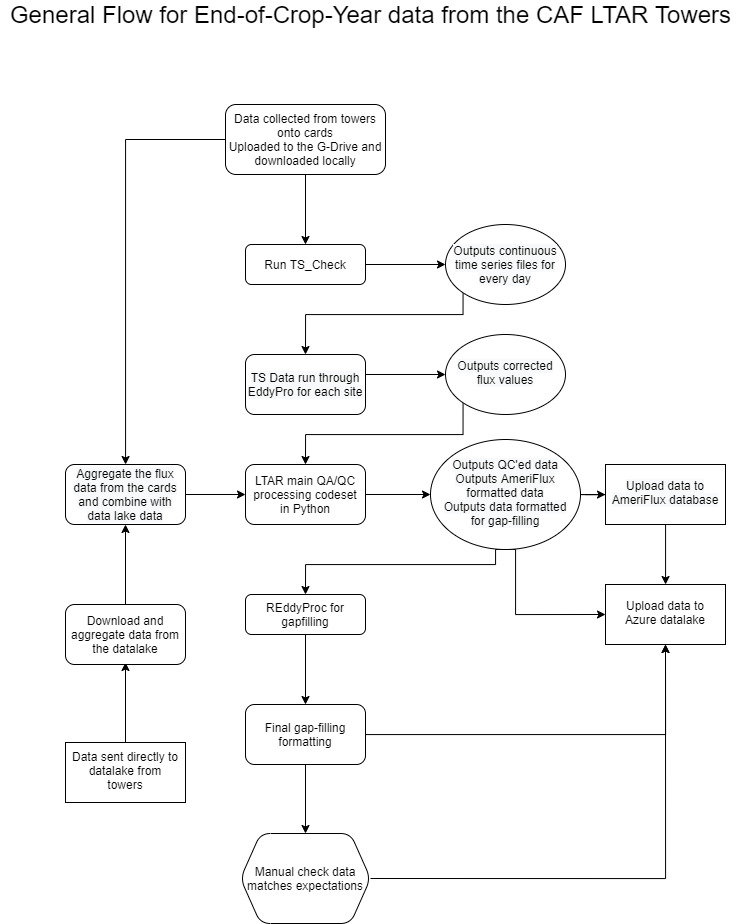

The diagram above was exported from draw.io. Its source (the exported page's mxGraphModel, read from the mxfile embedded in the PNG):
<mxGraphModel dx="1459" dy="661" grid="1" gridSize="10" guides="1" tooltips="1" connect="1" arrows="1" fold="1" page="1" pageScale="1" pageWidth="827" pageHeight="1169" math="0" shadow="0">
  <root>
    <mxCell id="WIyWlLk6GJQsqaUBKTNV-0" />
    <mxCell id="WIyWlLk6GJQsqaUBKTNV-1" parent="WIyWlLk6GJQsqaUBKTNV-0" />
    <mxCell id="ksJ-JE3jypwJPQQVMAoZ-2" value="" style="edgeStyle=orthogonalEdgeStyle;rounded=0;orthogonalLoop=1;jettySize=auto;html=1;" edge="1" parent="WIyWlLk6GJQsqaUBKTNV-1" source="ksJ-JE3jypwJPQQVMAoZ-1" target="WIyWlLk6GJQsqaUBKTNV-3">
      <mxGeometry relative="1" as="geometry" />
    </mxCell>
    <mxCell id="ksJ-JE3jypwJPQQVMAoZ-12" value="" style="edgeStyle=orthogonalEdgeStyle;rounded=0;orthogonalLoop=1;jettySize=auto;html=1;" edge="1" parent="WIyWlLk6GJQsqaUBKTNV-1" source="WIyWlLk6GJQsqaUBKTNV-3" target="ksJ-JE3jypwJPQQVMAoZ-11">
      <mxGeometry relative="1" as="geometry" />
    </mxCell>
    <mxCell id="WIyWlLk6GJQsqaUBKTNV-3" value="Run TS_Check" style="rounded=1;whiteSpace=wrap;html=1;fontSize=12;glass=0;strokeWidth=1;shadow=0;" parent="WIyWlLk6GJQsqaUBKTNV-1" vertex="1">
      <mxGeometry x="290" y="290" width="120" height="40" as="geometry" />
    </mxCell>
    <mxCell id="ksJ-JE3jypwJPQQVMAoZ-14" value="" style="edgeStyle=orthogonalEdgeStyle;rounded=0;orthogonalLoop=1;jettySize=auto;html=1;" edge="1" parent="WIyWlLk6GJQsqaUBKTNV-1" target="ksJ-JE3jypwJPQQVMAoZ-13">
      <mxGeometry relative="1" as="geometry">
        <mxPoint x="400" y="420" as="sourcePoint" />
      </mxGeometry>
    </mxCell>
    <mxCell id="ksJ-JE3jypwJPQQVMAoZ-4" value="" style="edgeStyle=orthogonalEdgeStyle;rounded=0;orthogonalLoop=1;jettySize=auto;html=1;entryX=0;entryY=0.5;entryDx=0;entryDy=0;" edge="1" parent="WIyWlLk6GJQsqaUBKTNV-1" target="ksJ-JE3jypwJPQQVMAoZ-25">
      <mxGeometry relative="1" as="geometry">
        <mxPoint x="230" y="539.9999999999999" as="sourcePoint" />
        <mxPoint x="300" y="539.9999999999999" as="targetPoint" />
      </mxGeometry>
    </mxCell>
    <mxCell id="ksJ-JE3jypwJPQQVMAoZ-18" value="" style="edgeStyle=orthogonalEdgeStyle;rounded=0;orthogonalLoop=1;jettySize=auto;html=1;exitX=1;exitY=0.5;exitDx=0;exitDy=0;" edge="1" parent="WIyWlLk6GJQsqaUBKTNV-1" source="ksJ-JE3jypwJPQQVMAoZ-25" target="ksJ-JE3jypwJPQQVMAoZ-17">
      <mxGeometry relative="1" as="geometry">
        <mxPoint x="400" y="539.9999999999999" as="sourcePoint" />
      </mxGeometry>
    </mxCell>
    <mxCell id="k-q8PIc5VqbUHJ6tvfqY-3" value="" style="edgeStyle=orthogonalEdgeStyle;rounded=0;orthogonalLoop=1;jettySize=auto;html=1;" parent="WIyWlLk6GJQsqaUBKTNV-1" source="WIyWlLk6GJQsqaUBKTNV-11" target="k-q8PIc5VqbUHJ6tvfqY-2" edge="1">
      <mxGeometry relative="1" as="geometry" />
    </mxCell>
    <mxCell id="WIyWlLk6GJQsqaUBKTNV-11" value="REddyProc for gapfilling" style="rounded=1;whiteSpace=wrap;html=1;fontSize=12;glass=0;strokeWidth=1;shadow=0;" parent="WIyWlLk6GJQsqaUBKTNV-1" vertex="1">
      <mxGeometry x="290" y="640" width="120" height="40" as="geometry" />
    </mxCell>
    <mxCell id="ksJ-JE3jypwJPQQVMAoZ-24" style="edgeStyle=orthogonalEdgeStyle;rounded=0;orthogonalLoop=1;jettySize=auto;html=1;entryX=0.5;entryY=1;entryDx=0;entryDy=0;exitX=1;exitY=0.5;exitDx=0;exitDy=0;" edge="1" parent="WIyWlLk6GJQsqaUBKTNV-1" source="ksJ-JE3jypwJPQQVMAoZ-32" target="ksJ-JE3jypwJPQQVMAoZ-19">
      <mxGeometry relative="1" as="geometry" />
    </mxCell>
    <mxCell id="ksJ-JE3jypwJPQQVMAoZ-33" value="" style="edgeStyle=orthogonalEdgeStyle;rounded=0;orthogonalLoop=1;jettySize=auto;html=1;" edge="1" parent="WIyWlLk6GJQsqaUBKTNV-1" source="k-q8PIc5VqbUHJ6tvfqY-2" target="ksJ-JE3jypwJPQQVMAoZ-32">
      <mxGeometry relative="1" as="geometry" />
    </mxCell>
    <mxCell id="ksJ-JE3jypwJPQQVMAoZ-43" style="edgeStyle=orthogonalEdgeStyle;rounded=0;orthogonalLoop=1;jettySize=auto;html=1;entryX=0.5;entryY=1;entryDx=0;entryDy=0;" edge="1" parent="WIyWlLk6GJQsqaUBKTNV-1" source="k-q8PIc5VqbUHJ6tvfqY-2" target="ksJ-JE3jypwJPQQVMAoZ-19">
      <mxGeometry relative="1" as="geometry" />
    </mxCell>
    <mxCell id="k-q8PIc5VqbUHJ6tvfqY-2" value="Final gap-filling formatting" style="whiteSpace=wrap;html=1;rounded=1;shadow=0;strokeWidth=1;glass=0;" parent="WIyWlLk6GJQsqaUBKTNV-1" vertex="1">
      <mxGeometry x="290" y="750" width="120" height="60" as="geometry" />
    </mxCell>
    <mxCell id="ksJ-JE3jypwJPQQVMAoZ-0" value="&lt;font style=&quot;font-size: 24px&quot;&gt;General Flow for End-of-Crop-Year data from the CAF LTAR Towers&lt;/font&gt;" style="text;html=1;align=center;verticalAlign=middle;resizable=0;points=[];autosize=1;" vertex="1" parent="WIyWlLk6GJQsqaUBKTNV-1">
      <mxGeometry x="45" y="50" width="740" height="20" as="geometry" />
    </mxCell>
    <mxCell id="ksJ-JE3jypwJPQQVMAoZ-42" style="edgeStyle=orthogonalEdgeStyle;rounded=0;orthogonalLoop=1;jettySize=auto;html=1;" edge="1" parent="WIyWlLk6GJQsqaUBKTNV-1" source="ksJ-JE3jypwJPQQVMAoZ-1" target="ksJ-JE3jypwJPQQVMAoZ-39">
      <mxGeometry relative="1" as="geometry" />
    </mxCell>
    <mxCell id="ksJ-JE3jypwJPQQVMAoZ-1" value="Data collected from towers onto cards&lt;br&gt;Uploaded to the G-Drive and downloaded locally" style="whiteSpace=wrap;html=1;rounded=1;shadow=0;strokeWidth=1;glass=0;" vertex="1" parent="WIyWlLk6GJQsqaUBKTNV-1">
      <mxGeometry x="270" y="150" width="160" height="70" as="geometry" />
    </mxCell>
    <mxCell id="ksJ-JE3jypwJPQQVMAoZ-35" value="" style="edgeStyle=orthogonalEdgeStyle;rounded=0;orthogonalLoop=1;jettySize=auto;html=1;" edge="1" parent="WIyWlLk6GJQsqaUBKTNV-1" source="ksJ-JE3jypwJPQQVMAoZ-34">
      <mxGeometry relative="1" as="geometry">
        <mxPoint x="170" y="708" as="targetPoint" />
      </mxGeometry>
    </mxCell>
    <mxCell id="ksJ-JE3jypwJPQQVMAoZ-27" style="edgeStyle=orthogonalEdgeStyle;rounded=0;orthogonalLoop=1;jettySize=auto;html=1;exitX=0;exitY=1;exitDx=0;exitDy=0;entryX=0.5;entryY=0;entryDx=0;entryDy=0;" edge="1" parent="WIyWlLk6GJQsqaUBKTNV-1" source="ksJ-JE3jypwJPQQVMAoZ-11" target="ksJ-JE3jypwJPQQVMAoZ-15">
      <mxGeometry relative="1" as="geometry">
        <Array as="points">
          <mxPoint x="508" y="360" />
          <mxPoint x="350" y="360" />
        </Array>
      </mxGeometry>
    </mxCell>
    <mxCell id="ksJ-JE3jypwJPQQVMAoZ-11" value="&#10;&#10;&lt;span style=&quot;color: rgb(0, 0, 0); font-family: helvetica; font-size: 12px; font-style: normal; font-weight: 400; letter-spacing: normal; text-align: center; text-indent: 0px; text-transform: none; word-spacing: 0px; background-color: rgb(248, 249, 250); display: inline; float: none;&quot;&gt;Outputs continuous time series files for every day&lt;/span&gt;&#10;&#10;" style="ellipse;whiteSpace=wrap;html=1;rounded=1;shadow=0;strokeWidth=1;glass=0;" vertex="1" parent="WIyWlLk6GJQsqaUBKTNV-1">
      <mxGeometry x="490" y="270" width="120" height="80" as="geometry" />
    </mxCell>
    <mxCell id="ksJ-JE3jypwJPQQVMAoZ-29" style="edgeStyle=orthogonalEdgeStyle;rounded=0;orthogonalLoop=1;jettySize=auto;html=1;exitX=0;exitY=1;exitDx=0;exitDy=0;entryX=0.5;entryY=0;entryDx=0;entryDy=0;" edge="1" parent="WIyWlLk6GJQsqaUBKTNV-1" source="ksJ-JE3jypwJPQQVMAoZ-13" target="ksJ-JE3jypwJPQQVMAoZ-25">
      <mxGeometry relative="1" as="geometry">
        <Array as="points">
          <mxPoint x="508" y="480" />
          <mxPoint x="350" y="480" />
        </Array>
      </mxGeometry>
    </mxCell>
    <mxCell id="ksJ-JE3jypwJPQQVMAoZ-13" value="&#10;&#10;&lt;span style=&quot;color: rgb(0, 0, 0); font-family: helvetica; font-size: 12px; font-style: normal; font-weight: 400; letter-spacing: normal; text-align: center; text-indent: 0px; text-transform: none; word-spacing: 0px; background-color: rgb(248, 249, 250); display: inline; float: none;&quot;&gt;Outputs corrected flux values&lt;/span&gt;&#10;&#10;" style="ellipse;whiteSpace=wrap;html=1;shadow=0;strokeWidth=1;spacing=6;spacingTop=-4;" vertex="1" parent="WIyWlLk6GJQsqaUBKTNV-1">
      <mxGeometry x="490" y="380" width="120" height="80" as="geometry" />
    </mxCell>
    <mxCell id="ksJ-JE3jypwJPQQVMAoZ-15" value="&lt;span style=&quot;color: rgb(0 , 0 , 0) ; font-family: &amp;#34;helvetica&amp;#34; ; font-size: 12px ; font-style: normal ; font-weight: 400 ; letter-spacing: normal ; text-align: center ; text-indent: 0px ; text-transform: none ; word-spacing: 0px ; background-color: rgb(248 , 249 , 250) ; display: inline ; float: none&quot;&gt;TS Data run through EddyPro for each site&lt;/span&gt;&lt;br&gt;" style="whiteSpace=wrap;html=1;rounded=1;shadow=0;strokeWidth=1;glass=0;" vertex="1" parent="WIyWlLk6GJQsqaUBKTNV-1">
      <mxGeometry x="290" y="400" width="120" height="60" as="geometry" />
    </mxCell>
    <mxCell id="ksJ-JE3jypwJPQQVMAoZ-20" value="" style="edgeStyle=orthogonalEdgeStyle;rounded=0;orthogonalLoop=1;jettySize=auto;html=1;" edge="1" parent="WIyWlLk6GJQsqaUBKTNV-1" source="ksJ-JE3jypwJPQQVMAoZ-17" target="ksJ-JE3jypwJPQQVMAoZ-19">
      <mxGeometry relative="1" as="geometry" />
    </mxCell>
    <mxCell id="ksJ-JE3jypwJPQQVMAoZ-21" style="edgeStyle=orthogonalEdgeStyle;rounded=0;orthogonalLoop=1;jettySize=auto;html=1;exitX=0.5;exitY=1;exitDx=0;exitDy=0;entryX=0.5;entryY=0;entryDx=0;entryDy=0;" edge="1" parent="WIyWlLk6GJQsqaUBKTNV-1" source="ksJ-JE3jypwJPQQVMAoZ-17" target="WIyWlLk6GJQsqaUBKTNV-11">
      <mxGeometry relative="1" as="geometry">
        <Array as="points">
          <mxPoint x="540" y="595" />
          <mxPoint x="540" y="610" />
          <mxPoint x="350" y="610" />
        </Array>
      </mxGeometry>
    </mxCell>
    <mxCell id="ksJ-JE3jypwJPQQVMAoZ-23" value="" style="edgeStyle=orthogonalEdgeStyle;rounded=0;orthogonalLoop=1;jettySize=auto;html=1;" edge="1" parent="WIyWlLk6GJQsqaUBKTNV-1" source="ksJ-JE3jypwJPQQVMAoZ-17" target="ksJ-JE3jypwJPQQVMAoZ-22">
      <mxGeometry relative="1" as="geometry" />
    </mxCell>
    <mxCell id="ksJ-JE3jypwJPQQVMAoZ-41" style="edgeStyle=orthogonalEdgeStyle;rounded=0;orthogonalLoop=1;jettySize=auto;html=1;exitX=0.5;exitY=1;exitDx=0;exitDy=0;entryX=0;entryY=0.5;entryDx=0;entryDy=0;" edge="1" parent="WIyWlLk6GJQsqaUBKTNV-1" source="ksJ-JE3jypwJPQQVMAoZ-17" target="ksJ-JE3jypwJPQQVMAoZ-19">
      <mxGeometry relative="1" as="geometry">
        <Array as="points">
          <mxPoint x="560" y="595" />
          <mxPoint x="560" y="660" />
        </Array>
      </mxGeometry>
    </mxCell>
    <mxCell id="ksJ-JE3jypwJPQQVMAoZ-17" value="&lt;span style=&quot;color: rgb(0 , 0 , 0) ; font-family: &amp;#34;helvetica&amp;#34; ; font-size: 12px ; font-style: normal ; font-weight: 400 ; letter-spacing: normal ; text-align: center ; text-indent: 0px ; text-transform: none ; word-spacing: 0px ; background-color: rgb(248 , 249 , 250) ; display: inline ; float: none&quot;&gt;Outputs QC'ed data&lt;/span&gt;&lt;br style=&quot;color: rgb(0 , 0 , 0) ; font-family: &amp;#34;helvetica&amp;#34; ; font-size: 12px ; font-style: normal ; font-weight: 400 ; letter-spacing: normal ; text-align: center ; text-indent: 0px ; text-transform: none ; word-spacing: 0px ; background-color: rgb(248 , 249 , 250)&quot;&gt;&lt;span style=&quot;color: rgb(0 , 0 , 0) ; font-family: &amp;#34;helvetica&amp;#34; ; font-size: 12px ; font-style: normal ; font-weight: 400 ; letter-spacing: normal ; text-align: center ; text-indent: 0px ; text-transform: none ; word-spacing: 0px ; background-color: rgb(248 , 249 , 250) ; display: inline ; float: none&quot;&gt;Outputs AmeriFlux formatted data&lt;/span&gt;&lt;br style=&quot;color: rgb(0 , 0 , 0) ; font-family: &amp;#34;helvetica&amp;#34; ; font-size: 12px ; font-style: normal ; font-weight: 400 ; letter-spacing: normal ; text-align: center ; text-indent: 0px ; text-transform: none ; word-spacing: 0px ; background-color: rgb(248 , 249 , 250)&quot;&gt;&lt;span style=&quot;color: rgb(0 , 0 , 0) ; font-family: &amp;#34;helvetica&amp;#34; ; font-size: 12px ; font-style: normal ; font-weight: 400 ; letter-spacing: normal ; text-align: center ; text-indent: 0px ; text-transform: none ; word-spacing: 0px ; background-color: rgb(248 , 249 , 250) ; display: inline ; float: none&quot;&gt;Outputs data formatted for gap-filling&lt;/span&gt;&lt;br&gt;" style="ellipse;whiteSpace=wrap;html=1;shadow=0;strokeWidth=1;spacing=6;spacingTop=-4;" vertex="1" parent="WIyWlLk6GJQsqaUBKTNV-1">
      <mxGeometry x="475" y="485" width="150" height="110" as="geometry" />
    </mxCell>
    <mxCell id="ksJ-JE3jypwJPQQVMAoZ-19" value="Upload data to Azure datalake" style="whiteSpace=wrap;html=1;shadow=0;strokeWidth=1;spacing=6;spacingTop=-4;" vertex="1" parent="WIyWlLk6GJQsqaUBKTNV-1">
      <mxGeometry x="650" y="630" width="120" height="60" as="geometry" />
    </mxCell>
    <mxCell id="ksJ-JE3jypwJPQQVMAoZ-22" value="&#10;&#10;&lt;span style=&quot;color: rgb(0, 0, 0); font-family: helvetica; font-size: 12px; font-style: normal; font-weight: 400; letter-spacing: normal; text-align: center; text-indent: 0px; text-transform: none; word-spacing: 0px; background-color: rgb(248, 249, 250); display: inline; float: none;&quot;&gt;Upload data to AmeriFlux database&lt;/span&gt;&#10;&#10;" style="whiteSpace=wrap;html=1;shadow=0;strokeWidth=1;spacing=6;spacingTop=-4;" vertex="1" parent="WIyWlLk6GJQsqaUBKTNV-1">
      <mxGeometry x="650" y="510" width="120" height="60" as="geometry" />
    </mxCell>
    <mxCell id="ksJ-JE3jypwJPQQVMAoZ-25" value="LTAR main QA/QC processing codeset&lt;br&gt;in Python" style="rounded=1;whiteSpace=wrap;html=1;" vertex="1" parent="WIyWlLk6GJQsqaUBKTNV-1">
      <mxGeometry x="290" y="510" width="120" height="60" as="geometry" />
    </mxCell>
    <mxCell id="ksJ-JE3jypwJPQQVMAoZ-32" value="Manual check data matches expectations" style="shape=hexagon;perimeter=hexagonPerimeter2;whiteSpace=wrap;html=1;fixedSize=1;rounded=1;shadow=0;strokeWidth=1;glass=0;" vertex="1" parent="WIyWlLk6GJQsqaUBKTNV-1">
      <mxGeometry x="285" y="879" width="130" height="90" as="geometry" />
    </mxCell>
    <mxCell id="ksJ-JE3jypwJPQQVMAoZ-34" value="Data sent directly to datalake from towers" style="whiteSpace=wrap;html=1;shadow=0;strokeWidth=1;spacing=6;spacingTop=-4;" vertex="1" parent="WIyWlLk6GJQsqaUBKTNV-1">
      <mxGeometry x="110" y="788" width="120" height="60" as="geometry" />
    </mxCell>
    <mxCell id="ksJ-JE3jypwJPQQVMAoZ-40" value="" style="edgeStyle=orthogonalEdgeStyle;rounded=0;orthogonalLoop=1;jettySize=auto;html=1;" edge="1" parent="WIyWlLk6GJQsqaUBKTNV-1" source="ksJ-JE3jypwJPQQVMAoZ-36" target="ksJ-JE3jypwJPQQVMAoZ-39">
      <mxGeometry relative="1" as="geometry" />
    </mxCell>
    <mxCell id="ksJ-JE3jypwJPQQVMAoZ-36" value="&lt;span style=&quot;font-family: &amp;#34;helvetica&amp;#34;&quot;&gt;Download and aggregate data from the datalake&lt;/span&gt;" style="rounded=1;whiteSpace=wrap;html=1;" vertex="1" parent="WIyWlLk6GJQsqaUBKTNV-1">
      <mxGeometry x="110" y="650" width="120" height="60" as="geometry" />
    </mxCell>
    <mxCell id="ksJ-JE3jypwJPQQVMAoZ-39" value="&#10;&#10;&lt;span style=&quot;color: rgb(0, 0, 0); font-family: helvetica; font-size: 12px; font-style: normal; font-weight: 400; letter-spacing: normal; text-align: center; text-indent: 0px; text-transform: none; word-spacing: 0px; background-color: rgb(248, 249, 250); display: inline; float: none;&quot;&gt;Aggregate the flux data from the cards and combine with data lake data&lt;/span&gt;&#10;&#10;" style="whiteSpace=wrap;html=1;rounded=1;" vertex="1" parent="WIyWlLk6GJQsqaUBKTNV-1">
      <mxGeometry x="110" y="510" width="120" height="60" as="geometry" />
    </mxCell>
  </root>
</mxGraphModel>